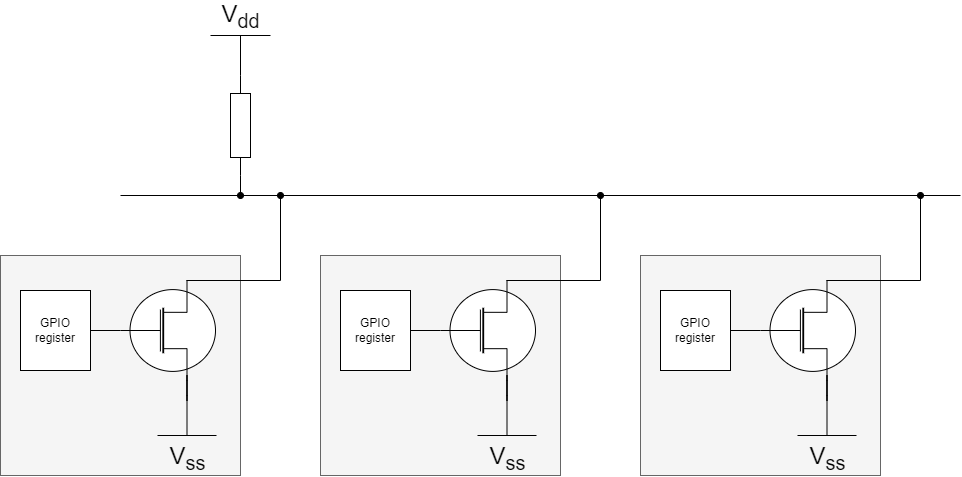

The diagram above was exported from draw.io. Its source (the exported page's mxGraphModel, read from the mxfile embedded in the PNG):
<mxGraphModel dx="1422" dy="786" grid="1" gridSize="10" guides="1" tooltips="1" connect="1" arrows="1" fold="1" page="1" pageScale="1" pageWidth="1100" pageHeight="850" background="none" math="0" shadow="0">
  <root>
    <mxCell id="0" />
    <mxCell id="1" parent="0" />
    <mxCell id="CZC37MXleVGwndjr6uhK-13" value="" style="rounded=0;whiteSpace=wrap;html=1;fillColor=#f5f5f5;fontColor=#333333;strokeColor=#666666;" vertex="1" parent="1">
      <mxGeometry x="80" y="340" width="240" height="220" as="geometry" />
    </mxCell>
    <mxCell id="CZC37MXleVGwndjr6uhK-9" style="edgeStyle=none;rounded=0;orthogonalLoop=1;jettySize=auto;html=1;exitX=0;exitY=0.5;exitDx=0;exitDy=0;exitPerimeter=0;endArrow=none;endFill=0;entryX=1;entryY=0.5;entryDx=0;entryDy=0;" edge="1" parent="1" source="CZC37MXleVGwndjr6uhK-1" target="CZC37MXleVGwndjr6uhK-16">
      <mxGeometry relative="1" as="geometry">
        <mxPoint x="160" y="399.6896551724137" as="targetPoint" />
      </mxGeometry>
    </mxCell>
    <mxCell id="CZC37MXleVGwndjr6uhK-1" value="" style="verticalLabelPosition=bottom;shadow=0;dashed=0;align=center;html=1;verticalAlign=top;shape=mxgraph.electrical.mosfets1.mosfet_n_no_bulk;" vertex="1" parent="1">
      <mxGeometry x="200" y="365" width="95" height="100" as="geometry" />
    </mxCell>
    <mxCell id="CZC37MXleVGwndjr6uhK-6" style="edgeStyle=orthogonalEdgeStyle;rounded=0;orthogonalLoop=1;jettySize=auto;html=1;entryX=0.7;entryY=1;entryDx=0;entryDy=0;entryPerimeter=0;endArrow=none;endFill=0;" edge="1" parent="1" source="CZC37MXleVGwndjr6uhK-5" target="CZC37MXleVGwndjr6uhK-1">
      <mxGeometry relative="1" as="geometry" />
    </mxCell>
    <mxCell id="CZC37MXleVGwndjr6uhK-5" value="V&lt;sub&gt;ss&lt;/sub&gt;" style="pointerEvents=1;verticalLabelPosition=bottom;shadow=0;dashed=0;align=center;html=1;verticalAlign=top;shape=mxgraph.electrical.signal_sources.vss2;fontSize=24;flipV=1;" vertex="1" parent="1">
      <mxGeometry x="237" y="480" width="59" height="40" as="geometry" />
    </mxCell>
    <mxCell id="CZC37MXleVGwndjr6uhK-12" style="edgeStyle=none;rounded=0;orthogonalLoop=1;jettySize=auto;html=1;endArrow=none;endFill=0;startArrow=none;startFill=0;" edge="1" parent="1">
      <mxGeometry relative="1" as="geometry">
        <mxPoint x="266" y="365" as="targetPoint" />
        <mxPoint x="360" y="365" as="sourcePoint" />
      </mxGeometry>
    </mxCell>
    <mxCell id="CZC37MXleVGwndjr6uhK-16" value="GPIO&lt;br&gt;register" style="rounded=0;whiteSpace=wrap;html=1;" vertex="1" parent="1">
      <mxGeometry x="100" y="375" width="70" height="80" as="geometry" />
    </mxCell>
    <mxCell id="CZC37MXleVGwndjr6uhK-18" value="" style="rounded=0;whiteSpace=wrap;html=1;fillColor=#f5f5f5;fontColor=#333333;strokeColor=#666666;" vertex="1" parent="1">
      <mxGeometry x="400" y="340" width="240" height="220" as="geometry" />
    </mxCell>
    <mxCell id="CZC37MXleVGwndjr6uhK-19" style="edgeStyle=none;rounded=0;orthogonalLoop=1;jettySize=auto;html=1;exitX=0;exitY=0.5;exitDx=0;exitDy=0;exitPerimeter=0;endArrow=none;endFill=0;entryX=1;entryY=0.5;entryDx=0;entryDy=0;" edge="1" source="CZC37MXleVGwndjr6uhK-20" target="CZC37MXleVGwndjr6uhK-24" parent="1">
      <mxGeometry relative="1" as="geometry">
        <mxPoint x="480" y="399.6896551724137" as="targetPoint" />
      </mxGeometry>
    </mxCell>
    <mxCell id="CZC37MXleVGwndjr6uhK-20" value="" style="verticalLabelPosition=bottom;shadow=0;dashed=0;align=center;html=1;verticalAlign=top;shape=mxgraph.electrical.mosfets1.mosfet_n_no_bulk;" vertex="1" parent="1">
      <mxGeometry x="520" y="365" width="95" height="100" as="geometry" />
    </mxCell>
    <mxCell id="CZC37MXleVGwndjr6uhK-21" style="edgeStyle=orthogonalEdgeStyle;rounded=0;orthogonalLoop=1;jettySize=auto;html=1;entryX=0.7;entryY=1;entryDx=0;entryDy=0;entryPerimeter=0;endArrow=none;endFill=0;" edge="1" source="CZC37MXleVGwndjr6uhK-22" target="CZC37MXleVGwndjr6uhK-20" parent="1">
      <mxGeometry relative="1" as="geometry" />
    </mxCell>
    <mxCell id="CZC37MXleVGwndjr6uhK-22" value="V&lt;sub&gt;ss&lt;/sub&gt;" style="pointerEvents=1;verticalLabelPosition=bottom;shadow=0;dashed=0;align=center;html=1;verticalAlign=top;shape=mxgraph.electrical.signal_sources.vss2;fontSize=24;flipV=1;" vertex="1" parent="1">
      <mxGeometry x="557" y="480" width="59" height="40" as="geometry" />
    </mxCell>
    <mxCell id="CZC37MXleVGwndjr6uhK-23" style="edgeStyle=none;rounded=0;orthogonalLoop=1;jettySize=auto;html=1;endArrow=none;endFill=0;startArrow=none;startFill=0;" edge="1" parent="1">
      <mxGeometry relative="1" as="geometry">
        <mxPoint x="586" y="365" as="targetPoint" />
        <mxPoint x="680.0000000000002" y="365" as="sourcePoint" />
      </mxGeometry>
    </mxCell>
    <mxCell id="CZC37MXleVGwndjr6uhK-24" value="GPIO&lt;br&gt;register" style="rounded=0;whiteSpace=wrap;html=1;" vertex="1" parent="1">
      <mxGeometry x="420" y="375" width="70" height="80" as="geometry" />
    </mxCell>
    <mxCell id="CZC37MXleVGwndjr6uhK-25" value="" style="rounded=0;whiteSpace=wrap;html=1;fillColor=#f5f5f5;fontColor=#333333;strokeColor=#666666;" vertex="1" parent="1">
      <mxGeometry x="720" y="340" width="240" height="220" as="geometry" />
    </mxCell>
    <mxCell id="CZC37MXleVGwndjr6uhK-26" style="edgeStyle=none;rounded=0;orthogonalLoop=1;jettySize=auto;html=1;exitX=0;exitY=0.5;exitDx=0;exitDy=0;exitPerimeter=0;endArrow=none;endFill=0;entryX=1;entryY=0.5;entryDx=0;entryDy=0;" edge="1" source="CZC37MXleVGwndjr6uhK-27" target="CZC37MXleVGwndjr6uhK-31" parent="1">
      <mxGeometry relative="1" as="geometry">
        <mxPoint x="800" y="399.6896551724137" as="targetPoint" />
      </mxGeometry>
    </mxCell>
    <mxCell id="CZC37MXleVGwndjr6uhK-27" value="" style="verticalLabelPosition=bottom;shadow=0;dashed=0;align=center;html=1;verticalAlign=top;shape=mxgraph.electrical.mosfets1.mosfet_n_no_bulk;" vertex="1" parent="1">
      <mxGeometry x="840" y="365" width="95" height="100" as="geometry" />
    </mxCell>
    <mxCell id="CZC37MXleVGwndjr6uhK-28" style="edgeStyle=orthogonalEdgeStyle;rounded=0;orthogonalLoop=1;jettySize=auto;html=1;entryX=0.7;entryY=1;entryDx=0;entryDy=0;entryPerimeter=0;endArrow=none;endFill=0;" edge="1" source="CZC37MXleVGwndjr6uhK-29" target="CZC37MXleVGwndjr6uhK-27" parent="1">
      <mxGeometry relative="1" as="geometry" />
    </mxCell>
    <mxCell id="CZC37MXleVGwndjr6uhK-29" value="V&lt;sub&gt;ss&lt;/sub&gt;" style="pointerEvents=1;verticalLabelPosition=bottom;shadow=0;dashed=0;align=center;html=1;verticalAlign=top;shape=mxgraph.electrical.signal_sources.vss2;fontSize=24;flipV=1;" vertex="1" parent="1">
      <mxGeometry x="877" y="480" width="59" height="40" as="geometry" />
    </mxCell>
    <mxCell id="CZC37MXleVGwndjr6uhK-30" style="edgeStyle=none;rounded=0;orthogonalLoop=1;jettySize=auto;html=1;endArrow=none;endFill=0;startArrow=none;startFill=0;" edge="1" parent="1">
      <mxGeometry relative="1" as="geometry">
        <mxPoint x="906" y="365" as="targetPoint" />
        <mxPoint x="1000" y="365" as="sourcePoint" />
      </mxGeometry>
    </mxCell>
    <mxCell id="CZC37MXleVGwndjr6uhK-31" value="GPIO&lt;br&gt;register" style="rounded=0;whiteSpace=wrap;html=1;" vertex="1" parent="1">
      <mxGeometry x="740" y="375" width="70" height="80" as="geometry" />
    </mxCell>
    <mxCell id="CZC37MXleVGwndjr6uhK-32" style="edgeStyle=none;rounded=0;orthogonalLoop=1;jettySize=auto;html=1;endArrow=none;endFill=0;startArrow=none;startFill=0;" edge="1" parent="1">
      <mxGeometry relative="1" as="geometry">
        <mxPoint x="200" y="280" as="targetPoint" />
        <mxPoint x="1040" y="280" as="sourcePoint" />
      </mxGeometry>
    </mxCell>
    <mxCell id="CZC37MXleVGwndjr6uhK-33" style="edgeStyle=none;rounded=0;orthogonalLoop=1;jettySize=auto;html=1;endArrow=oval;endFill=1;startArrow=none;startFill=0;" edge="1" parent="1">
      <mxGeometry relative="1" as="geometry">
        <mxPoint x="360" y="280" as="targetPoint" />
        <mxPoint x="360" y="365" as="sourcePoint" />
      </mxGeometry>
    </mxCell>
    <mxCell id="CZC37MXleVGwndjr6uhK-34" style="edgeStyle=none;rounded=0;orthogonalLoop=1;jettySize=auto;html=1;endArrow=oval;endFill=1;startArrow=none;startFill=0;" edge="1" parent="1">
      <mxGeometry relative="1" as="geometry">
        <mxPoint x="680" y="280" as="targetPoint" />
        <mxPoint x="680" y="365" as="sourcePoint" />
      </mxGeometry>
    </mxCell>
    <mxCell id="CZC37MXleVGwndjr6uhK-35" style="edgeStyle=none;rounded=0;orthogonalLoop=1;jettySize=auto;html=1;endArrow=oval;endFill=1;startArrow=none;startFill=0;" edge="1" parent="1">
      <mxGeometry relative="1" as="geometry">
        <mxPoint x="1000" y="280" as="targetPoint" />
        <mxPoint x="1000" y="365" as="sourcePoint" />
      </mxGeometry>
    </mxCell>
    <mxCell id="CZC37MXleVGwndjr6uhK-36" value="V&lt;sub&gt;dd&lt;/sub&gt;" style="verticalLabelPosition=top;verticalAlign=bottom;shape=mxgraph.electrical.signal_sources.vdd;shadow=0;dashed=0;align=center;strokeWidth=1;fontSize=24;html=1;flipV=1;" vertex="1" parent="1">
      <mxGeometry x="290" y="120" width="60" height="40" as="geometry" />
    </mxCell>
    <mxCell id="CZC37MXleVGwndjr6uhK-37" value="" style="pointerEvents=1;verticalLabelPosition=bottom;shadow=0;dashed=0;align=center;html=1;verticalAlign=top;shape=mxgraph.electrical.resistors.resistor_1;direction=south;" vertex="1" parent="1">
      <mxGeometry x="310" y="160" width="20" height="100" as="geometry" />
    </mxCell>
    <mxCell id="CZC37MXleVGwndjr6uhK-38" style="edgeStyle=none;rounded=0;orthogonalLoop=1;jettySize=auto;html=1;endArrow=oval;endFill=1;startArrow=none;startFill=0;" edge="1" parent="1" source="CZC37MXleVGwndjr6uhK-37">
      <mxGeometry relative="1" as="geometry">
        <mxPoint x="320" y="280" as="targetPoint" />
        <mxPoint x="430.0000000000002" y="260" as="sourcePoint" />
      </mxGeometry>
    </mxCell>
  </root>
</mxGraphModel>